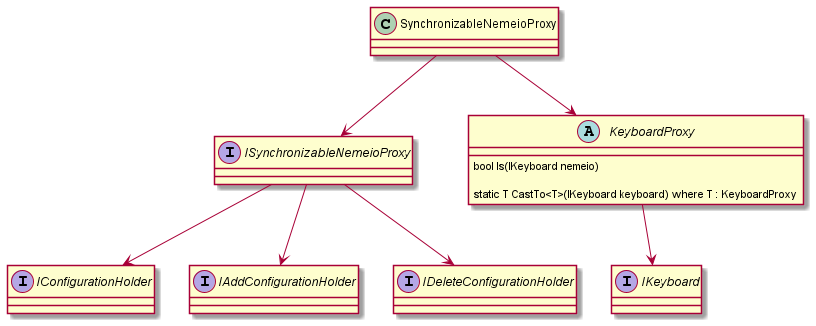

The diagram above was rendered by PlantUML. Its source (embedded in the PNG):
@startuml

    interface ISynchronizableNemeioProxy { }
    interface IConfigurationHolder { }
    interface IAddConfigurationHolder { }
    interface IDeleteConfigurationHolder { } 

    interface IKeyboard { }

    ISynchronizableNemeioProxy --> IConfigurationHolder
    ISynchronizableNemeioProxy --> IAddConfigurationHolder
    ISynchronizableNemeioProxy --> IDeleteConfigurationHolder
    KeyboardProxy --> IKeyboard

    abstract class KeyboardProxy
    {
        bool Is(IKeyboard nemeio)

        static T CastTo<T>(IKeyboard keyboard) where T : KeyboardProxy
    }

    SynchronizableNemeioProxy --> KeyboardProxy
    SynchronizableNemeioProxy --> ISynchronizableNemeioProxy

    class SynchronizableNemeioProxy { }

@enduml